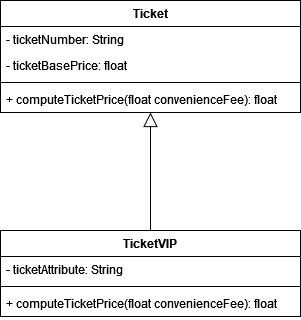

The diagram above was exported from draw.io. Its source (the exported page's mxGraphModel, read from the mxfile embedded in the PNG):
<mxGraphModel dx="1434" dy="792" grid="1" gridSize="10" guides="1" tooltips="1" connect="1" arrows="1" fold="1" page="1" pageScale="1" pageWidth="850" pageHeight="1100" math="0" shadow="0">
  <root>
    <mxCell id="0" />
    <mxCell id="1" parent="0" />
    <mxCell id="S85d3UzkWTJowQA8Nq6F-1" value="Ticket" style="swimlane;fontStyle=1;align=center;verticalAlign=top;childLayout=stackLayout;horizontal=1;startSize=26;horizontalStack=0;resizeParent=1;resizeParentMax=0;resizeLast=0;collapsible=1;marginBottom=0;whiteSpace=wrap;html=1;" vertex="1" parent="1">
      <mxGeometry x="275" y="70" width="300" height="112" as="geometry" />
    </mxCell>
    <mxCell id="S85d3UzkWTJowQA8Nq6F-2" value="- ticketNumber: String" style="text;strokeColor=none;fillColor=none;align=left;verticalAlign=top;spacingLeft=4;spacingRight=4;overflow=hidden;rotatable=0;points=[[0,0.5],[1,0.5]];portConstraint=eastwest;whiteSpace=wrap;html=1;" vertex="1" parent="S85d3UzkWTJowQA8Nq6F-1">
      <mxGeometry y="26" width="300" height="26" as="geometry" />
    </mxCell>
    <mxCell id="S85d3UzkWTJowQA8Nq6F-5" value="- ticketBasePrice: float" style="text;strokeColor=none;fillColor=none;align=left;verticalAlign=top;spacingLeft=4;spacingRight=4;overflow=hidden;rotatable=0;points=[[0,0.5],[1,0.5]];portConstraint=eastwest;whiteSpace=wrap;html=1;" vertex="1" parent="S85d3UzkWTJowQA8Nq6F-1">
      <mxGeometry y="52" width="300" height="26" as="geometry" />
    </mxCell>
    <mxCell id="S85d3UzkWTJowQA8Nq6F-3" value="" style="line;strokeWidth=1;fillColor=none;align=left;verticalAlign=middle;spacingTop=-1;spacingLeft=3;spacingRight=3;rotatable=0;labelPosition=right;points=[];portConstraint=eastwest;strokeColor=inherit;" vertex="1" parent="S85d3UzkWTJowQA8Nq6F-1">
      <mxGeometry y="78" width="300" height="8" as="geometry" />
    </mxCell>
    <mxCell id="S85d3UzkWTJowQA8Nq6F-4" value="+ computeTicketPrice(float convenienceFee): float" style="text;strokeColor=none;fillColor=none;align=left;verticalAlign=top;spacingLeft=4;spacingRight=4;overflow=hidden;rotatable=0;points=[[0,0.5],[1,0.5]];portConstraint=eastwest;whiteSpace=wrap;html=1;" vertex="1" parent="S85d3UzkWTJowQA8Nq6F-1">
      <mxGeometry y="86" width="300" height="26" as="geometry" />
    </mxCell>
    <mxCell id="S85d3UzkWTJowQA8Nq6F-6" value="TicketVIP" style="swimlane;fontStyle=1;align=center;verticalAlign=top;childLayout=stackLayout;horizontal=1;startSize=26;horizontalStack=0;resizeParent=1;resizeParentMax=0;resizeLast=0;collapsible=1;marginBottom=0;whiteSpace=wrap;html=1;" vertex="1" parent="1">
      <mxGeometry x="275" y="300" width="300" height="86" as="geometry" />
    </mxCell>
    <mxCell id="S85d3UzkWTJowQA8Nq6F-7" value="- ticketAttribute: String" style="text;strokeColor=none;fillColor=none;align=left;verticalAlign=top;spacingLeft=4;spacingRight=4;overflow=hidden;rotatable=0;points=[[0,0.5],[1,0.5]];portConstraint=eastwest;whiteSpace=wrap;html=1;" vertex="1" parent="S85d3UzkWTJowQA8Nq6F-6">
      <mxGeometry y="26" width="300" height="26" as="geometry" />
    </mxCell>
    <mxCell id="S85d3UzkWTJowQA8Nq6F-9" value="" style="line;strokeWidth=1;fillColor=none;align=left;verticalAlign=middle;spacingTop=-1;spacingLeft=3;spacingRight=3;rotatable=0;labelPosition=right;points=[];portConstraint=eastwest;strokeColor=inherit;" vertex="1" parent="S85d3UzkWTJowQA8Nq6F-6">
      <mxGeometry y="52" width="300" height="8" as="geometry" />
    </mxCell>
    <mxCell id="S85d3UzkWTJowQA8Nq6F-10" value="+ computeTicketPrice(float convenienceFee): float" style="text;strokeColor=none;fillColor=none;align=left;verticalAlign=top;spacingLeft=4;spacingRight=4;overflow=hidden;rotatable=0;points=[[0,0.5],[1,0.5]];portConstraint=eastwest;whiteSpace=wrap;html=1;" vertex="1" parent="S85d3UzkWTJowQA8Nq6F-6">
      <mxGeometry y="60" width="300" height="26" as="geometry" />
    </mxCell>
    <mxCell id="S85d3UzkWTJowQA8Nq6F-11" value="" style="endArrow=block;endFill=0;endSize=12;html=1;rounded=0;entryX=0.5;entryY=1;entryDx=0;entryDy=0;exitX=0.5;exitY=0;exitDx=0;exitDy=0;" edge="1" parent="1" source="S85d3UzkWTJowQA8Nq6F-6" target="S85d3UzkWTJowQA8Nq6F-1">
      <mxGeometry width="160" relative="1" as="geometry">
        <mxPoint x="340" y="310" as="sourcePoint" />
        <mxPoint x="500" y="310" as="targetPoint" />
      </mxGeometry>
    </mxCell>
  </root>
</mxGraphModel>